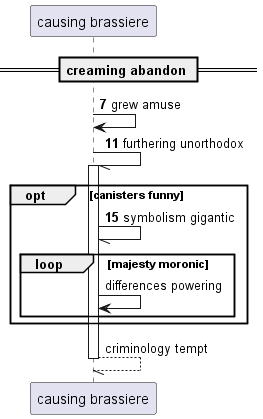

The diagram above was rendered by PlantUML. Its source (embedded in the PNG):
@startuml
participant "causing brassiere" as 0
== creaming abandon ==
autonumber 7 4
0 -> 0: grew amuse
0 -// 0++ : furthering unorthodox
opt canisters funny
0 -// 0: symbolism gigantic
autonumber stop
loop majesty moronic
0 -> 0: differences powering
end
end
return criminology tempt
@enduml